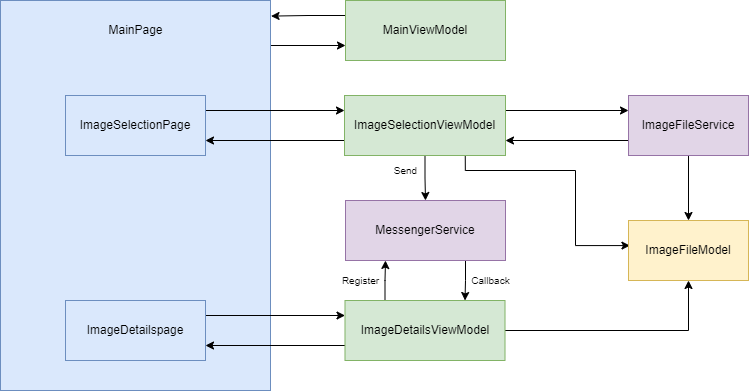

The diagram above was exported from draw.io. Its source (the exported page's mxGraphModel, read from the mxfile embedded in the PNG):
<mxGraphModel dx="1185" dy="662" grid="1" gridSize="10" guides="1" tooltips="1" connect="1" arrows="1" fold="1" page="1" pageScale="1" pageWidth="850" pageHeight="1100" math="0" shadow="0">
  <root>
    <mxCell id="0" />
    <mxCell id="1" parent="0" />
    <mxCell id="NCi_SqcO3ZsGiTj7U75M-11" style="edgeStyle=orthogonalEdgeStyle;rounded=0;orthogonalLoop=1;jettySize=auto;html=1;entryX=0;entryY=0.75;entryDx=0;entryDy=0;" edge="1" parent="1" target="NCi_SqcO3ZsGiTj7U75M-34">
      <mxGeometry relative="1" as="geometry">
        <mxPoint x="330" y="585" as="sourcePoint" />
      </mxGeometry>
    </mxCell>
    <mxCell id="NCi_SqcO3ZsGiTj7U75M-12" value="" style="rounded=0;whiteSpace=wrap;html=1;align=center;fillColor=#dae8fc;strokeColor=#6c8ebf;" vertex="1" parent="1">
      <mxGeometry x="65" y="540" width="270" height="390" as="geometry" />
    </mxCell>
    <mxCell id="NCi_SqcO3ZsGiTj7U75M-13" style="edgeStyle=orthogonalEdgeStyle;rounded=0;orthogonalLoop=1;jettySize=auto;html=1;entryX=0;entryY=0.25;entryDx=0;entryDy=0;exitX=1;exitY=0.25;exitDx=0;exitDy=0;" edge="1" parent="1" source="NCi_SqcO3ZsGiTj7U75M-14" target="NCi_SqcO3ZsGiTj7U75M-25">
      <mxGeometry relative="1" as="geometry" />
    </mxCell>
    <mxCell id="NCi_SqcO3ZsGiTj7U75M-14" value="ImageDetailspage" style="rounded=0;whiteSpace=wrap;html=1;fillColor=#dae8fc;strokeColor=#6c8ebf;" vertex="1" parent="1">
      <mxGeometry x="130" y="840" width="140" height="60" as="geometry" />
    </mxCell>
    <mxCell id="NCi_SqcO3ZsGiTj7U75M-15" style="edgeStyle=orthogonalEdgeStyle;rounded=0;orthogonalLoop=1;jettySize=auto;html=1;entryX=0;entryY=0.25;entryDx=0;entryDy=0;exitX=1;exitY=0.25;exitDx=0;exitDy=0;" edge="1" parent="1" source="NCi_SqcO3ZsGiTj7U75M-16" target="NCi_SqcO3ZsGiTj7U75M-21">
      <mxGeometry relative="1" as="geometry" />
    </mxCell>
    <mxCell id="NCi_SqcO3ZsGiTj7U75M-16" value="ImageSelectionPage" style="rounded=0;whiteSpace=wrap;html=1;labelBackgroundColor=none;fillColor=#dae8fc;strokeColor=#6c8ebf;" vertex="1" parent="1">
      <mxGeometry x="130" y="635" width="140" height="60" as="geometry" />
    </mxCell>
    <mxCell id="NCi_SqcO3ZsGiTj7U75M-17" style="edgeStyle=orthogonalEdgeStyle;rounded=0;orthogonalLoop=1;jettySize=auto;html=1;entryX=0;entryY=0.25;entryDx=0;entryDy=0;exitX=1;exitY=0.25;exitDx=0;exitDy=0;" edge="1" parent="1" source="NCi_SqcO3ZsGiTj7U75M-21" target="NCi_SqcO3ZsGiTj7U75M-28">
      <mxGeometry relative="1" as="geometry" />
    </mxCell>
    <mxCell id="NCi_SqcO3ZsGiTj7U75M-18" style="edgeStyle=orthogonalEdgeStyle;rounded=0;orthogonalLoop=1;jettySize=auto;html=1;exitX=0;exitY=0.75;exitDx=0;exitDy=0;entryX=1;entryY=0.75;entryDx=0;entryDy=0;" edge="1" parent="1" source="NCi_SqcO3ZsGiTj7U75M-21" target="NCi_SqcO3ZsGiTj7U75M-16">
      <mxGeometry relative="1" as="geometry" />
    </mxCell>
    <mxCell id="NCi_SqcO3ZsGiTj7U75M-19" style="edgeStyle=orthogonalEdgeStyle;rounded=0;orthogonalLoop=1;jettySize=auto;html=1;entryX=0.012;entryY=0.418;entryDx=0;entryDy=0;exitX=0.75;exitY=1;exitDx=0;exitDy=0;entryPerimeter=0;" edge="1" parent="1" source="NCi_SqcO3ZsGiTj7U75M-21" target="NCi_SqcO3ZsGiTj7U75M-31">
      <mxGeometry relative="1" as="geometry">
        <Array as="points">
          <mxPoint x="530" y="710" />
          <mxPoint x="640" y="710" />
          <mxPoint x="640" y="785" />
        </Array>
      </mxGeometry>
    </mxCell>
    <mxCell id="NCi_SqcO3ZsGiTj7U75M-20" style="edgeStyle=orthogonalEdgeStyle;rounded=0;orthogonalLoop=1;jettySize=auto;html=1;entryX=0.5;entryY=0;entryDx=0;entryDy=0;" edge="1" parent="1" source="NCi_SqcO3ZsGiTj7U75M-21" target="NCi_SqcO3ZsGiTj7U75M-30">
      <mxGeometry relative="1" as="geometry" />
    </mxCell>
    <mxCell id="NCi_SqcO3ZsGiTj7U75M-21" value="&lt;span&gt;ImageSelectionViewModel&lt;/span&gt;" style="rounded=0;whiteSpace=wrap;html=1;fillColor=#d5e8d4;strokeColor=#82b366;" vertex="1" parent="1">
      <mxGeometry x="409" y="635" width="161" height="60" as="geometry" />
    </mxCell>
    <mxCell id="NCi_SqcO3ZsGiTj7U75M-22" style="edgeStyle=orthogonalEdgeStyle;rounded=0;orthogonalLoop=1;jettySize=auto;html=1;exitX=0;exitY=0.75;exitDx=0;exitDy=0;entryX=1;entryY=0.75;entryDx=0;entryDy=0;" edge="1" parent="1" source="NCi_SqcO3ZsGiTj7U75M-25" target="NCi_SqcO3ZsGiTj7U75M-14">
      <mxGeometry relative="1" as="geometry" />
    </mxCell>
    <mxCell id="NCi_SqcO3ZsGiTj7U75M-23" style="edgeStyle=orthogonalEdgeStyle;rounded=0;orthogonalLoop=1;jettySize=auto;html=1;exitX=1;exitY=0.5;exitDx=0;exitDy=0;entryX=0.5;entryY=1;entryDx=0;entryDy=0;" edge="1" parent="1" source="NCi_SqcO3ZsGiTj7U75M-25" target="NCi_SqcO3ZsGiTj7U75M-31">
      <mxGeometry relative="1" as="geometry">
        <mxPoint x="760" y="870" as="targetPoint" />
        <Array as="points">
          <mxPoint x="753" y="870" />
        </Array>
      </mxGeometry>
    </mxCell>
    <mxCell id="NCi_SqcO3ZsGiTj7U75M-24" style="edgeStyle=orthogonalEdgeStyle;rounded=0;orthogonalLoop=1;jettySize=auto;html=1;entryX=0.25;entryY=1;entryDx=0;entryDy=0;exitX=0.25;exitY=0;exitDx=0;exitDy=0;" edge="1" parent="1" source="NCi_SqcO3ZsGiTj7U75M-25" target="NCi_SqcO3ZsGiTj7U75M-30">
      <mxGeometry relative="1" as="geometry" />
    </mxCell>
    <mxCell id="NCi_SqcO3ZsGiTj7U75M-25" value="ImageDetailsViewModel" style="rounded=0;whiteSpace=wrap;html=1;fillColor=#d5e8d4;strokeColor=#82b366;" vertex="1" parent="1">
      <mxGeometry x="409.5" y="840" width="160" height="60" as="geometry" />
    </mxCell>
    <mxCell id="NCi_SqcO3ZsGiTj7U75M-26" style="edgeStyle=orthogonalEdgeStyle;rounded=0;orthogonalLoop=1;jettySize=auto;html=1;exitX=0.5;exitY=1;exitDx=0;exitDy=0;entryX=0.5;entryY=0;entryDx=0;entryDy=0;" edge="1" parent="1" source="NCi_SqcO3ZsGiTj7U75M-28" target="NCi_SqcO3ZsGiTj7U75M-31">
      <mxGeometry relative="1" as="geometry" />
    </mxCell>
    <mxCell id="NCi_SqcO3ZsGiTj7U75M-27" style="edgeStyle=orthogonalEdgeStyle;rounded=0;orthogonalLoop=1;jettySize=auto;html=1;entryX=1;entryY=0.75;entryDx=0;entryDy=0;exitX=0;exitY=0.75;exitDx=0;exitDy=0;" edge="1" parent="1" source="NCi_SqcO3ZsGiTj7U75M-28" target="NCi_SqcO3ZsGiTj7U75M-21">
      <mxGeometry relative="1" as="geometry" />
    </mxCell>
    <mxCell id="NCi_SqcO3ZsGiTj7U75M-28" value="ImageFileService" style="rounded=0;whiteSpace=wrap;html=1;fillColor=#e1d5e7;strokeColor=#9673a6;" vertex="1" parent="1">
      <mxGeometry x="693" y="635" width="120" height="60" as="geometry" />
    </mxCell>
    <mxCell id="NCi_SqcO3ZsGiTj7U75M-29" style="edgeStyle=orthogonalEdgeStyle;rounded=0;orthogonalLoop=1;jettySize=auto;html=1;entryX=0.75;entryY=0;entryDx=0;entryDy=0;fontSize=10;exitX=0.75;exitY=1;exitDx=0;exitDy=0;" edge="1" parent="1" source="NCi_SqcO3ZsGiTj7U75M-30" target="NCi_SqcO3ZsGiTj7U75M-25">
      <mxGeometry relative="1" as="geometry" />
    </mxCell>
    <mxCell id="NCi_SqcO3ZsGiTj7U75M-30" value="MessengerService" style="rounded=0;whiteSpace=wrap;html=1;fillColor=#e1d5e7;strokeColor=#9673a6;" vertex="1" parent="1">
      <mxGeometry x="410" y="740" width="160" height="60" as="geometry" />
    </mxCell>
    <mxCell id="NCi_SqcO3ZsGiTj7U75M-31" value="ImageFileModel" style="rounded=0;whiteSpace=wrap;html=1;fillColor=#fff2cc;strokeColor=#d6b656;" vertex="1" parent="1">
      <mxGeometry x="693" y="760" width="120" height="60" as="geometry" />
    </mxCell>
    <mxCell id="NCi_SqcO3ZsGiTj7U75M-32" value="MainPage" style="text;html=1;align=center;verticalAlign=middle;resizable=0;points=[];autosize=1;strokeColor=none;fillColor=none;" vertex="1" parent="1">
      <mxGeometry x="165" y="560" width="70" height="20" as="geometry" />
    </mxCell>
    <mxCell id="NCi_SqcO3ZsGiTj7U75M-33" style="edgeStyle=orthogonalEdgeStyle;rounded=0;orthogonalLoop=1;jettySize=auto;html=1;entryX=1.002;entryY=0.04;entryDx=0;entryDy=0;entryPerimeter=0;exitX=0;exitY=0.25;exitDx=0;exitDy=0;" edge="1" parent="1" source="NCi_SqcO3ZsGiTj7U75M-34" target="NCi_SqcO3ZsGiTj7U75M-12">
      <mxGeometry relative="1" as="geometry" />
    </mxCell>
    <mxCell id="NCi_SqcO3ZsGiTj7U75M-34" value="MainViewModel" style="rounded=0;whiteSpace=wrap;html=1;fillColor=#d5e8d4;strokeColor=#82b366;" vertex="1" parent="1">
      <mxGeometry x="410" y="540" width="160" height="60" as="geometry" />
    </mxCell>
    <mxCell id="NCi_SqcO3ZsGiTj7U75M-35" value="&lt;font style=&quot;font-size: 10px;&quot;&gt;Send&lt;/font&gt;" style="text;html=1;align=center;verticalAlign=middle;resizable=0;points=[];autosize=1;strokeColor=none;fillColor=none;fontSize=10;" vertex="1" parent="1">
      <mxGeometry x="450" y="700" width="40" height="20" as="geometry" />
    </mxCell>
    <mxCell id="NCi_SqcO3ZsGiTj7U75M-36" value="Register" style="text;html=1;align=center;verticalAlign=middle;resizable=0;points=[];autosize=1;strokeColor=none;fillColor=none;fontSize=10;" vertex="1" parent="1">
      <mxGeometry x="400" y="810" width="50" height="20" as="geometry" />
    </mxCell>
    <mxCell id="NCi_SqcO3ZsGiTj7U75M-37" value="Callback" style="text;html=1;align=center;verticalAlign=middle;resizable=0;points=[];autosize=1;strokeColor=none;fillColor=none;fontSize=10;" vertex="1" parent="1">
      <mxGeometry x="530" y="810" width="50" height="20" as="geometry" />
    </mxCell>
  </root>
</mxGraphModel>